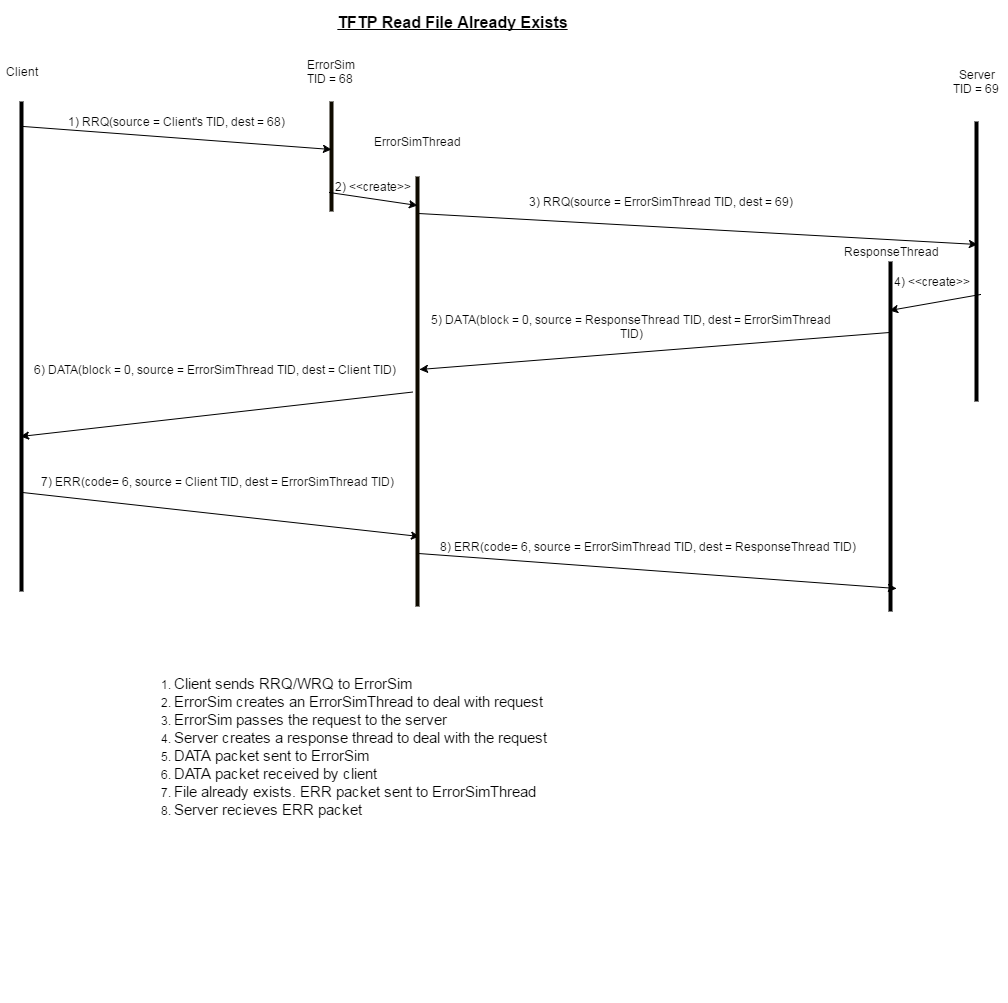

The diagram above was exported from draw.io. Its source (the exported page's mxGraphModel, read from the mxfile embedded in the PNG):
<mxGraphModel dx="1434" dy="760" grid="1" gridSize="10" guides="1" tooltips="1" connect="1" arrows="1" fold="1" page="1" pageScale="1" pageWidth="826" pageHeight="1169" background="#ffffff" math="0">
  <root>
    <mxCell id="0" />
    <mxCell id="1" parent="0" />
    <mxCell id="2" value="" style="line;direction=south;html=1;" parent="1" vertex="1">
      <mxGeometry x="80" y="100" width="10" height="490" as="geometry" />
    </mxCell>
    <mxCell id="3" value="" style="line;direction=south;html=1;plain-orange;fillColor=#0A0802;gradientColor=none;strokeColor=#0F0B00;" parent="1" vertex="1">
      <mxGeometry x="390" y="100" width="10" height="110" as="geometry" />
    </mxCell>
    <mxCell id="4" value="" style="line;direction=south;html=1;" parent="1" vertex="1">
      <mxGeometry x="1035" y="120" width="10" height="280" as="geometry" />
    </mxCell>
    <mxCell id="5" value="Client" style="text;html=1;strokeColor=none;fillColor=none;align=center;verticalAlign=middle;whiteSpace=wrap;overflow=hidden;" parent="1" vertex="1">
      <mxGeometry x="65" y="60" width="40" height="20" as="geometry" />
    </mxCell>
    <mxCell id="6" value="ErrorSim TID = 68&amp;nbsp;" style="text;html=1;strokeColor=none;fillColor=none;align=center;verticalAlign=middle;whiteSpace=wrap;overflow=hidden;" parent="1" vertex="1">
      <mxGeometry x="365" y="50" width="60" height="40" as="geometry" />
    </mxCell>
    <mxCell id="7" value="Server&lt;div&gt;TID = 69&amp;nbsp;&lt;/div&gt;" style="text;html=1;strokeColor=none;fillColor=none;align=center;verticalAlign=middle;whiteSpace=wrap;overflow=hidden;" parent="1" vertex="1">
      <mxGeometry x="1010" y="60" width="60" height="40" as="geometry" />
    </mxCell>
    <mxCell id="8" value="" style="line;direction=south;html=1;" parent="1" vertex="1">
      <mxGeometry x="949" y="260" width="10" height="350" as="geometry" />
    </mxCell>
    <mxCell id="9" value="ResponseThread" style="text;html=1;strokeColor=none;fillColor=none;align=center;verticalAlign=middle;whiteSpace=wrap;overflow=hidden;" parent="1" vertex="1">
      <mxGeometry x="901" y="230" width="106" height="40" as="geometry" />
    </mxCell>
    <mxCell id="10" value="" style="endArrow=classic;html=1;entryX=0.436;entryY=0.5;entryPerimeter=0;exitX=0.052;exitY=0.3;exitPerimeter=0;" parent="1" source="2" target="3" edge="1">
      <mxGeometry width="50" height="50" relative="1" as="geometry">
        <mxPoint x="10" y="80" as="sourcePoint" />
        <mxPoint x="60" y="30" as="targetPoint" />
      </mxGeometry>
    </mxCell>
    <mxCell id="11" value="1) RRQ(source = Client's TID, dest = 68)" style="text;html=1;strokeColor=none;fillColor=none;align=center;verticalAlign=middle;whiteSpace=wrap;overflow=hidden;" parent="1" vertex="1">
      <mxGeometry x="105" y="110" width="268" height="20" as="geometry" />
    </mxCell>
    <mxCell id="12" value="" style="endArrow=classic;html=1;entryX=0.439;entryY=0.4;entryPerimeter=0;exitX=0.085;exitY=0.4;exitPerimeter=0;" parent="1" source="41" target="4" edge="1">
      <mxGeometry x="419" y="170" width="50" height="50" as="geometry">
        <mxPoint x="500" y="230" as="sourcePoint" />
        <mxPoint x="710" y="202" as="targetPoint" />
      </mxGeometry>
    </mxCell>
    <mxCell id="13" value="3) RRQ(source = ErrorSimThread TID, dest = 69)" style="text;html=1;strokeColor=none;fillColor=none;align=center;verticalAlign=middle;whiteSpace=wrap;overflow=hidden;" parent="1" vertex="1">
      <mxGeometry x="564" y="190" width="319" height="20" as="geometry" />
    </mxCell>
    <mxCell id="14" value="" style="endArrow=classic;html=1;exitX=0.618;exitY=0.1;exitPerimeter=0;entryX=0.14;entryY=0.6;entryPerimeter=0;" parent="1" source="4" target="8" edge="1">
      <mxGeometry width="50" height="50" relative="1" as="geometry">
        <mxPoint x="953" y="320" as="sourcePoint" />
        <mxPoint x="955" y="305" as="targetPoint" />
      </mxGeometry>
    </mxCell>
    <mxCell id="15" value="4) &amp;lt;&amp;lt;create&amp;gt;&amp;gt;" style="text;html=1;strokeColor=none;fillColor=none;align=center;verticalAlign=middle;whiteSpace=wrap;overflow=hidden;" parent="1" vertex="1">
      <mxGeometry x="945" y="270" width="100" height="20" as="geometry" />
    </mxCell>
    <mxCell id="16" value="" style="endArrow=classic;html=1;exitX=0.203;exitY=0.6;exitPerimeter=0;entryX=0.449;entryY=0.3;entryPerimeter=0;" parent="1" source="8" target="41" edge="1">
      <mxGeometry width="50" height="50" relative="1" as="geometry">
        <mxPoint x="534" y="430" as="sourcePoint" />
        <mxPoint x="444" y="350" as="targetPoint" />
      </mxGeometry>
    </mxCell>
    <mxCell id="18" value="5) DATA&lt;span style=&quot;line-height: 1.2&quot;&gt;(block = 0, source = ResponseThread TID, dest = ErrorSimThread TID)&lt;/span&gt;" style="text;html=1;strokeColor=none;fillColor=none;align=center;verticalAlign=middle;whiteSpace=wrap;overflow=hidden;" parent="1" vertex="1">
      <mxGeometry x="486" y="300" width="418" height="50" as="geometry" />
    </mxCell>
    <mxCell id="19" value="" style="endArrow=classic;html=1;entryX=0.684;entryY=0.6;entryPerimeter=0;" parent="1" source="41" target="2" edge="1">
      <mxGeometry width="50" height="50" relative="1" as="geometry">
        <mxPoint x="220" y="490" as="sourcePoint" />
        <mxPoint x="270" y="440" as="targetPoint" />
      </mxGeometry>
    </mxCell>
    <mxCell id="21" value="" style="endArrow=classic;html=1;exitX=0.798;exitY=0.4;exitPerimeter=0;entryX=0.837;entryY=0.3;entryPerimeter=0;" parent="1" source="2" target="41" edge="1">
      <mxGeometry width="50" height="50" relative="1" as="geometry">
        <mxPoint x="130" y="530" as="sourcePoint" />
        <mxPoint x="420" y="486" as="targetPoint" />
      </mxGeometry>
    </mxCell>
    <mxCell id="22" value="7)&amp;nbsp;&lt;span&gt;ERR&lt;/span&gt;&lt;span&gt;(code= 6, source =&amp;nbsp;&lt;/span&gt;&lt;span&gt;Client TID&lt;/span&gt;&lt;span&gt;, dest =&amp;nbsp;&lt;/span&gt;&lt;span&gt;ErrorSimThread TID&lt;/span&gt;&lt;span&gt;)&lt;/span&gt;&lt;br&gt;" style="text;html=1;strokeColor=none;fillColor=none;align=center;verticalAlign=middle;whiteSpace=wrap;overflow=hidden;" parent="1" vertex="1">
      <mxGeometry x="90" y="455" width="380" height="50" as="geometry" />
    </mxCell>
    <mxCell id="23" value="&lt;font style=&quot;font-size: 16px&quot;&gt;&lt;b&gt;&lt;u&gt;TFTP Read File Already Exists&lt;/u&gt;&lt;/b&gt;&lt;/font&gt;" style="text;html=1;strokeColor=none;fillColor=none;align=center;verticalAlign=middle;whiteSpace=wrap;overflow=hidden;" parent="1" vertex="1">
      <mxGeometry x="206" width="620" height="40" as="geometry" />
    </mxCell>
    <mxCell id="24" value="" style="endArrow=classic;html=1;exitX=0.877;exitY=0.4;exitPerimeter=0;entryX=0.934;entryY=-0.1;entryPerimeter=0;" parent="1" source="41" target="8" edge="1">
      <mxGeometry x="419" y="490" width="50" height="50" as="geometry">
        <mxPoint x="419" y="490" as="sourcePoint" />
        <mxPoint x="690" y="540" as="targetPoint" />
      </mxGeometry>
    </mxCell>
    <mxCell id="25" value="&lt;div&gt;&lt;span&gt;8)&amp;nbsp;&lt;/span&gt;&lt;span&gt;ERR&lt;/span&gt;&lt;span&gt;(code= 6, source = ErrorSimThread&amp;nbsp;&lt;/span&gt;&lt;span&gt;TID&lt;/span&gt;&lt;span&gt;, dest = ResponseThread TID&lt;/span&gt;&lt;span&gt;)&lt;/span&gt;&lt;b&gt;&lt;br&gt;&lt;/b&gt;&lt;/div&gt;" style="text;html=1;strokeColor=none;fillColor=none;align=center;verticalAlign=middle;whiteSpace=wrap;overflow=hidden;" parent="1" vertex="1">
      <mxGeometry x="490" y="505" width="442" height="79" as="geometry" />
    </mxCell>
    <mxCell id="34" value="&lt;div style=&quot;text-align: left&quot;&gt;&lt;ol&gt;&lt;li&gt;&lt;font style=&quot;font-size: 15px&quot;&gt;Client sends RRQ/WRQ to ErrorSim&lt;/font&gt;&lt;/li&gt;&lt;li&gt;&lt;font style=&quot;font-size: 15px&quot;&gt;ErrorSim creates an ErrorSimThread to deal with request&lt;/font&gt;&lt;/li&gt;&lt;li&gt;&lt;font style=&quot;font-size: 15px&quot;&gt;ErrorSim passes the request to the server&lt;/font&gt;&lt;/li&gt;&lt;li&gt;&lt;font style=&quot;font-size: 15px&quot;&gt;Server creates a response thread to deal with the request&lt;/font&gt;&lt;/li&gt;&lt;li&gt;&lt;font style=&quot;font-size: 15px&quot;&gt;DATA packet sent to ErrorSim&lt;/font&gt;&lt;/li&gt;&lt;li&gt;&lt;font style=&quot;font-size: 15px&quot;&gt;DATA packet received by client&lt;/font&gt;&lt;/li&gt;&lt;li&gt;&lt;span style=&quot;font-size: 15px ; line-height: 18px&quot;&gt;File already exists. ERR packet sent to ErrorSimThread&lt;/span&gt;&lt;/li&gt;&lt;li&gt;&lt;span style=&quot;font-size: 15px&quot;&gt;Server recieves ERR packet&lt;/span&gt;&lt;/li&gt;&lt;/ol&gt;&lt;/div&gt;" style="text;html=1;strokeColor=none;fillColor=none;align=center;verticalAlign=middle;whiteSpace=wrap;overflow=hidden;" parent="1" vertex="1">
      <mxGeometry x="178" y="620" width="451" height="250" as="geometry" />
    </mxCell>
    <mxCell id="41" value="" style="line;direction=south;html=1;plain-orange;fillColor=#0A0802;gradientColor=none;strokeColor=#0F0B00;" parent="1" vertex="1">
      <mxGeometry x="476" y="175" width="10" height="430" as="geometry" />
    </mxCell>
    <mxCell id="42" value="ErrorSimThread" style="text;html=1;strokeColor=none;fillColor=none;align=center;verticalAlign=middle;whiteSpace=wrap;overflow=hidden;" parent="1" vertex="1">
      <mxGeometry x="425" y="120" width="111" height="40" as="geometry" />
    </mxCell>
    <mxCell id="43" value="" style="endArrow=classic;html=1;entryX=0.067;entryY=0.5;entryPerimeter=0;exitX=0.827;exitY=0.7;exitPerimeter=0;" parent="1" source="3" target="41" edge="1">
      <mxGeometry x="390" y="170" width="50" height="50" as="geometry">
        <mxPoint x="390" y="170" as="sourcePoint" />
        <mxPoint x="698" y="186" as="targetPoint" />
      </mxGeometry>
    </mxCell>
    <mxCell id="44" value="2) &amp;lt;&amp;lt;create&amp;gt;&amp;gt;" style="text;html=1;strokeColor=none;fillColor=none;align=center;verticalAlign=middle;whiteSpace=wrap;overflow=hidden;" parent="1" vertex="1">
      <mxGeometry x="386" y="175" width="100" height="20" as="geometry" />
    </mxCell>
    <mxCell id="20" value="6) DATA&lt;span style=&quot;line-height: 1.2&quot;&gt;(block = 0, source = ErrorSimThread TID, dest = Client TID)&lt;/span&gt;" style="text;html=1;strokeColor=none;fillColor=none;align=center;verticalAlign=middle;whiteSpace=wrap;overflow=hidden;" parent="1" vertex="1">
      <mxGeometry x="90" y="320" width="375" height="95" as="geometry" />
    </mxCell>
    <mxCell id="64" value="" style="shape=ext;double=1;rounded=1;whiteSpace=wrap;html=1;dashed=1;dashPattern=1 4;strokeColor=none;" parent="1" vertex="1">
      <mxGeometry x="509" y="900" width="120" height="100" as="geometry" />
    </mxCell>
    <mxCell id="66" style="edgeStyle=orthogonalEdgeStyle;rounded=0;html=1;exitX=1;exitY=0.5;exitPerimeter=0;jettySize=auto;orthogonalLoop=1;" parent="1" source="8" target="8" edge="1">
      <mxGeometry relative="1" as="geometry" />
    </mxCell>
  </root>
</mxGraphModel>